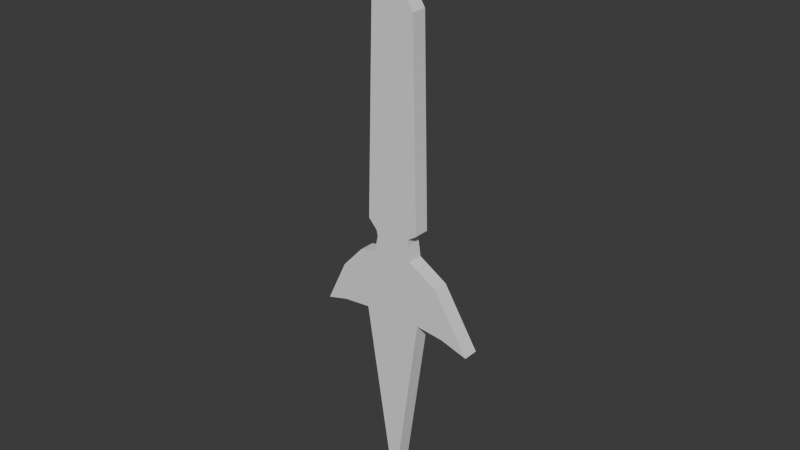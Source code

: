# Source: kunai_minato.blend  (saved by Blender 5.2.45; exported with 4.5.12 LTS)
import bpy
from mathutils import Matrix  # noqa: F401  (used for matrix-valued properties, if any)

bpy.ops.wm.read_factory_settings(use_empty=True)
scene = bpy.context.scene
scene.name = 'Scene'

# ---- collections
col_collection = bpy.data.collections.new('Collection'); scene.collection.children.link(col_collection)

# ---- world
world_world = bpy.data.worlds.new('World'); scene.world = world_world
world_world.use_nodes = True; world_world.node_tree.nodes.clear()
_N = world_world.node_tree.nodes; _L = world_world.node_tree.links
n0 = _N.new('ShaderNodeOutputWorld'); n0.name = 'World Output'; n0.location = (200, 100)
n1 = _N.new('ShaderNodeBackground'); n1.name = 'Background'; n1.location = (-200, 100)
n1.inputs[0].default_value = (0.05088, 0.05088, 0.05088, 1.0)
_L.new(n1.outputs[0], n0.inputs[0])
n0.is_active_output = True
world_world.color = (0.05088, 0.05088, 0.05088)
world_world.sun_shadow_jitter_overblur = 0.0

# ---- meshes
me_cubo = bpy.data.meshes.new('Cubo')
me_cubo.from_pydata([(0.004592, 1.697e-07, -1.263), (0.1286, 4.998e-08, -0.372), (0.2526, 5.183e-08, -0.3858), (0.2526, 5.183e-08, -0.3858), (0.372, 5.677e-08, -0.4225), (0.2158, 2.283e-08, -0.1699), (0.2158, 2.283e-08, -0.1699), (0.08725, 1.234e-08, -0.09185), (0.0769, 2.726e-09, -0.02029), (0.0769, 2.726e-09, -0.02029), (0.07797, -5.74e-10, 0.004272), (0.1186, -4.305e-09, 0.03204), (0.09745, -1.232e-07, 0.9169), (0.03263, -1.368e-07, 1.018), (0.1235, -1.45e-07, 1.079), (0.1235, -1.45e-07, 1.079), (0.1561, -1.569e-07, 1.168), (0.1375, -1.675e-07, 1.247), (0.0839, -1.76e-07, 1.31), (0.00233, -1.791e-07, 1.333), (-0.05127, -1.769e-07, 1.317), (-0.1119, -1.728e-07, 1.286), (-0.1538, -1.644e-07, 1.224), (-0.1631, -1.519e-07, 1.13), (-0.1212, -1.409e-07, 1.049), (-0.04661, -1.378e-07, 1.025), (-0.09555, -1.243e-07, 0.9252), (-0.1212, -5.323e-09, 0.03962), (-0.08157, 6.263e-10, -0.004661), (-0.07691, 4.071e-09, -0.0303), (-0.09322, 1.409e-08, -0.1049), (-0.1678, 1.628e-08, -0.1212), (-0.261, 3.006e-08, -0.2237), (-0.3519, 5.574e-08, -0.4148), (-0.2564, 5.229e-08, -0.3892), (-0.1328, 5.073e-08, -0.3775), (0.004661, 1.694e-07, -1.261), (0.004592, -0.06797, -1.263), (0.1286, -0.06797, -0.372), (0.2526, -0.06797, -0.3858), (0.2526, -0.06797, -0.3858), (0.372, -0.06797, -0.4225), (0.2158, -0.06797, -0.1699), (0.2158, -0.06797, -0.1699), (0.08725, -0.06797, -0.09185), (0.0769, -0.06797, -0.02029), (0.0769, -0.06797, -0.02029), (0.07797, -0.06797, 0.004272), (0.1186, -0.06797, 0.03204), (0.09745, -0.06797, 0.9169), (0.03263, -0.06797, 1.018), (0.1235, -0.06797, 1.079), (0.1235, -0.06797, 1.079), (0.1561, -0.06797, 1.168), (0.1375, -0.06797, 1.247), (0.0839, -0.06797, 1.31), (0.00233, -0.06797, 1.333), (-0.05127, -0.06797, 1.317), (-0.1119, -0.06797, 1.286), (-0.1538, -0.06797, 1.224), (-0.1631, -0.06797, 1.13), (-0.1212, -0.06797, 1.049), (-0.04661, -0.06797, 1.025), (-0.09555, -0.06797, 0.9252), (-0.1212, -0.06797, 0.03962), (-0.08157, -0.06797, -0.004661), (-0.07691, -0.06797, -0.0303), (-0.09322, -0.06797, -0.1049), (-0.1678, -0.06797, -0.1212), (-0.261, -0.06797, -0.2237), (-0.3519, -0.06797, -0.4148), (-0.2564, -0.06797, -0.3892), (-0.1328, -0.06797, -0.3775), (0.004661, -0.06797, -1.261)], [], [(1, 2, 3, 4, 5, 6, 7, 8, 9, 10, 11, 12, 13, 14, 15, 16, 17, 18, 19, 20, 21, 22, 23, 24, 25, 26, 27, 28, 29, 30, 31, 32, 33, 34, 35, 36, 0), (38, 37, 73, 72, 71, 70, 69, 68, 67, 66, 65, 64, 63, 62, 61, 60, 59, 58, 57, 56, 55, 54, 53, 52, 51, 50, 49, 48, 47, 46, 45, 44, 43, 42, 41, 40, 39), (15, 14, 51, 52), (2, 1, 38, 39), (29, 28, 65, 66), (16, 15, 52, 53), (3, 2, 39, 40), (30, 29, 66, 67), (17, 16, 53, 54), (4, 3, 40, 41), (31, 30, 67, 68), (18, 17, 54, 55), (5, 4, 41, 42), (32, 31, 68, 69), (19, 18, 55, 56), (6, 5, 42, 43), (33, 32, 69, 70), (20, 19, 56, 57), (7, 6, 43, 44), (34, 33, 70, 71), (21, 20, 57, 58), (8, 7, 44, 45), (35, 34, 71, 72), (22, 21, 58, 59), (9, 8, 45, 46), (36, 35, 72, 73), (23, 22, 59, 60), (10, 9, 46, 47), (0, 36, 73, 37), (24, 23, 60, 61), (11, 10, 47, 48), (25, 24, 61, 62), (12, 11, 48, 49), (26, 25, 62, 63), (13, 12, 49, 50), (27, 26, 63, 64), (14, 13, 50, 51), (1, 0, 37, 38), (28, 27, 64, 65)])
_uv = me_cubo.uv_layers.new(name='Mapa UV')
_uv.uv.foreach_set('vector', [0.0, 0.0, 0.0, 0.0, 0.0, 0.0, 0.0, 0.0, 0.0, 0.0, 0.0, 0.0, 0.0, 0.0, 0.0, 0.0, 0.0, 0.0, 0.0, 0.0, 0.0, 0.0, 0.0, 0.0, 0.0, 0.0, 0.0, 0.0, 0.0, 0.0, 0.0, 0.0, 0.0, 0.0, 0.0, 0.0, 0.0, 0.0, 0.0, 0.0, 0.0, 0.0, 0.0, 0.0, 0.0, 0.0, 0.0, 0.0, 0.0, 0.0, 0.0, 0.0, 0.0, 0.0, 0.0, 0.0, 0.0, 0.0, 0.0, 0.0, 0.0, 0.0, 0.0, 0.0, 0.0, 0.0, 0.0, 0.0, 0.0, 0.0, 0.0, 0.0, 0.0, 0.0, 0.0, 0.0, 0.0, 0.0, 0.0, 0.0, 0.0, 0.0, 0.0, 0.0, 0.0, 0.0, 0.0, 0.0, 0.0, 0.0, 0.0, 0.0, 0.0, 0.0, 0.0, 0.0, 0.0, 0.0, 0.0, 0.0, 0.0, 0.0, 0.0, 0.0, 0.0, 0.0, 0.0, 0.0, 0.0, 0.0, 0.0, 0.0, 0.0, 0.0, 0.0, 0.0, 0.0, 0.0, 0.0, 0.0, 0.0, 0.0, 0.0, 0.0, 0.0, 0.0, 0.0, 0.0, 0.0, 0.0, 0.0, 0.0, 0.0, 0.0, 0.0, 0.0, 0.0, 0.0, 0.0, 0.0, 0.0, 0.0, 0.0, 0.0, 0.0, 0.0, 0.0, 0.0, 0.0, 0.0, 0.0, 0.0, 0.0, 0.0, 0.0, 0.0, 0.0, 0.0, 0.0, 0.0, 0.0, 0.0, 0.0, 0.0, 0.0, 0.0, 0.0, 0.0, 0.0, 0.0, 0.0, 0.0, 0.0, 0.0, 0.0, 0.0, 0.0, 0.0, 0.0, 0.0, 0.0, 0.0, 0.0, 0.0, 0.0, 0.0, 0.0, 0.0, 0.0, 0.0, 0.0, 0.0, 0.0, 0.0, 0.0, 0.0, 0.0, 0.0, 0.0, 0.0, 0.0, 0.0, 0.0, 0.0, 0.0, 0.0, 0.0, 0.0, 0.0, 0.0, 0.0, 0.0, 0.0, 0.0, 0.0, 0.0, 0.0, 0.0, 0.0, 0.0, 0.0, 0.0, 0.0, 0.0, 0.0, 0.0, 0.0, 0.0, 0.0, 0.0, 0.0, 0.0, 0.0, 0.0, 0.0, 0.0, 0.0, 0.0, 0.0, 0.0, 0.0, 0.0, 0.0, 0.0, 0.0, 0.0, 0.0, 0.0, 0.0, 0.0, 0.0, 0.0, 0.0, 0.0, 0.0, 0.0, 0.0, 0.0, 0.0, 0.0, 0.0, 0.0, 0.0, 0.0, 0.0, 0.0, 0.0, 0.0, 0.0, 0.0, 0.0, 0.0, 0.0, 0.0, 0.0, 0.0, 0.0, 0.0, 0.0, 0.0, 0.0, 0.0, 0.0, 0.0, 0.0, 0.0, 0.0, 0.0, 0.0, 0.0, 0.0, 0.0, 0.0, 0.0, 0.0, 0.0, 0.0, 0.0, 0.0, 0.0, 0.0, 0.0, 0.0, 0.0, 0.0, 0.0, 0.0, 0.0, 0.0, 0.0, 0.0, 0.0, 0.0, 0.0, 0.0, 0.0, 0.0, 0.0, 0.0, 0.0, 0.0, 0.0, 0.0, 0.0, 0.0, 0.0, 0.0, 0.0, 0.0, 0.0, 0.0, 0.0, 0.0, 0.0, 0.0, 0.0, 0.0, 0.0, 0.0, 0.0, 0.0, 0.0, 0.0, 0.0, 0.0, 0.0, 0.0, 0.0, 0.0, 0.0, 0.0, 0.0, 0.0, 0.0, 0.0, 0.0, 0.0, 0.0, 0.0, 0.0, 0.0, 0.0, 0.0, 0.0, 0.0, 0.0, 0.0, 0.0, 0.0, 0.0, 0.0, 0.0, 0.0, 0.0, 0.0, 0.0, 0.0, 0.0, 0.0, 0.0, 0.0, 0.0, 0.0, 0.0, 0.0, 0.0, 0.0, 0.0, 0.0, 0.0, 0.0, 0.0, 0.0, 0.0, 0.0, 0.0, 0.0, 0.0, 0.0, 0.0, 0.0, 0.0, 0.0, 0.0, 0.0, 0.0, 0.0, 0.0, 0.0, 0.0, 0.0, 0.0, 0.0, 0.0, 0.0, 0.0, 0.0, 0.0, 0.0, 0.0, 0.0, 0.0, 0.0, 0.0, 0.0, 0.0, 0.0, 0.0, 0.0, 0.0, 0.0, 0.0, 0.0, 0.0, 0.0, 0.0, 0.0, 0.0, 0.0, 0.0, 0.0, 0.0, 0.0, 0.0])
me_cubo.update()

# ---- objects
ob_cubo = bpy.data.objects.new('Cubo', me_cubo)

# ---- transforms, parenting, visibility, modifiers, constraints
ob_cubo.location = (0.0, 0.0, 0.0)

# ---- collection membership
col_collection.objects.link(ob_cubo)

# ---- scene / render settings (as saved in the file)
scene.frame_start = 1; scene.frame_end = 250; scene.frame_set(1)
scene.render.engine = 'BLENDER_EEVEE_NEXT'
scene.render.bake_bias = 0.0
scene.render.bake_samples = 0
scene.render.compositor_device = 'GPU'
scene.eevee.use_volume_custom_range = False
scene.eevee.fast_gi_thickness_near = 0.1
scene.eevee.fast_gi_thickness_far = 0.0
scene.eevee.ray_tracing_options.screen_trace_thickness = 0.1
bpy.context.view_layer.update()

# ---- added for rendering (the .blend has no active camera and no usable light): camera, sun
cam_auto = bpy.data.cameras.new('AutoCamera')
cam_auto.lens = 50.0
cam_auto.sensor_width = 36.0
cam_auto.clip_end = 1000.0
ob_auto_camera = bpy.data.objects.new('AutoCamera', cam_auto)
scene.collection.objects.link(ob_auto_camera)
ob_auto_camera.location = (2.50429, -3.02709, 2.03047)
ob_auto_camera.rotation_euler = (1.09748, -7.21219e-08, 0.694738)
scene.camera = ob_auto_camera
light_auto_sun = bpy.data.lights.new('AutoSun', 'SUN')
light_auto_sun.energy = 3.0
light_auto_sun.angle = 0.0523599
ob_auto_sun = bpy.data.objects.new('AutoSun', light_auto_sun)
scene.collection.objects.link(ob_auto_sun)
ob_auto_sun.rotation_euler = (0.872665, 0.174533, 0.523599)
bpy.context.view_layer.update()
